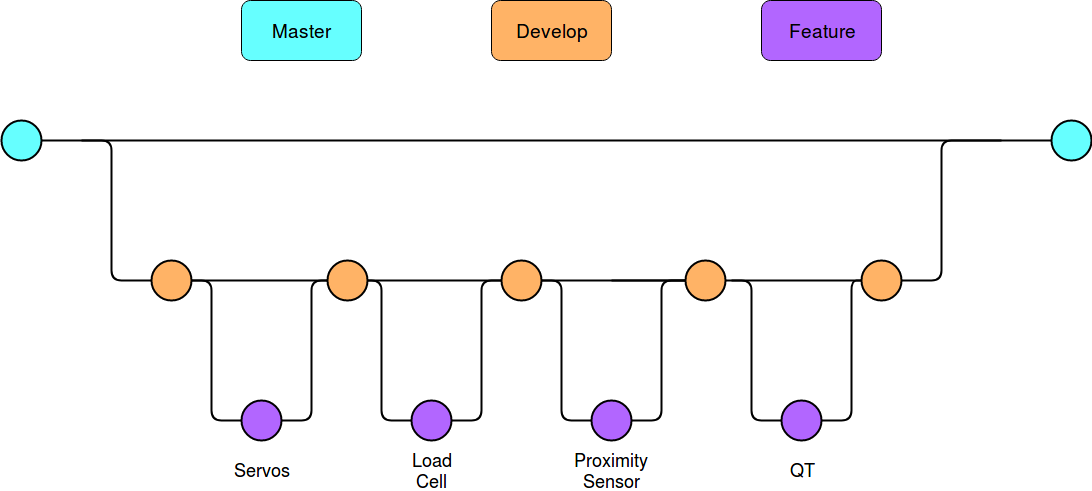

The diagram above was exported from draw.io. Its source (the exported page's mxGraphModel, read from the mxfile embedded in the PNG):
<mxGraphModel dx="1870" dy="645" grid="1" gridSize="10" guides="1" tooltips="1" connect="1" arrows="1" fold="1" page="1" pageScale="1" pageWidth="850" pageHeight="1100" math="0" shadow="0">
  <root>
    <mxCell id="0" />
    <mxCell id="1" parent="0" />
    <mxCell id="ufnGfs-dLZiSZATiruaT-2" value="&lt;font style=&quot;font-size: 19px&quot;&gt;Master&lt;/font&gt;" style="rounded=1;whiteSpace=wrap;html=1;strokeWidth=1;fillColor=#66FFFF;" vertex="1" parent="1">
      <mxGeometry x="40" y="130" width="120" height="60" as="geometry" />
    </mxCell>
    <mxCell id="ufnGfs-dLZiSZATiruaT-3" value="" style="ellipse;whiteSpace=wrap;html=1;aspect=fixed;strokeWidth=2;fillColor=#66FFFF;" vertex="1" parent="1">
      <mxGeometry x="-200" y="250" width="40" height="40" as="geometry" />
    </mxCell>
    <mxCell id="ufnGfs-dLZiSZATiruaT-4" value="" style="endArrow=none;html=1;exitX=1;exitY=0.5;exitDx=0;exitDy=0;strokeWidth=2;entryX=0;entryY=0.5;entryDx=0;entryDy=0;" edge="1" parent="1" source="ufnGfs-dLZiSZATiruaT-3" target="ufnGfs-dLZiSZATiruaT-6">
      <mxGeometry width="50" height="50" relative="1" as="geometry">
        <mxPoint x="320" y="290" as="sourcePoint" />
        <mxPoint x="390" y="270" as="targetPoint" />
      </mxGeometry>
    </mxCell>
    <mxCell id="ufnGfs-dLZiSZATiruaT-6" value="" style="ellipse;whiteSpace=wrap;html=1;aspect=fixed;strokeWidth=2;fillColor=#66FFFF;" vertex="1" parent="1">
      <mxGeometry x="850" y="250" width="40" height="40" as="geometry" />
    </mxCell>
    <mxCell id="ufnGfs-dLZiSZATiruaT-7" value="" style="endArrow=none;html=1;strokeWidth=2;rounded=1;endFill=0;" edge="1" parent="1">
      <mxGeometry width="50" height="50" relative="1" as="geometry">
        <mxPoint x="-120" y="270" as="sourcePoint" />
        <mxPoint x="-50" y="410" as="targetPoint" />
        <Array as="points">
          <mxPoint x="-90" y="270" />
          <mxPoint x="-90" y="410" />
        </Array>
      </mxGeometry>
    </mxCell>
    <mxCell id="ufnGfs-dLZiSZATiruaT-10" value="" style="ellipse;whiteSpace=wrap;html=1;aspect=fixed;strokeWidth=2;fillColor=#FFB366;" vertex="1" parent="1">
      <mxGeometry x="-50" y="390" width="40" height="40" as="geometry" />
    </mxCell>
    <mxCell id="ufnGfs-dLZiSZATiruaT-49" value="" style="edgeStyle=orthogonalEdgeStyle;rounded=1;orthogonalLoop=1;jettySize=auto;html=1;endArrow=none;endFill=0;strokeWidth=2;" edge="1" parent="1" source="ufnGfs-dLZiSZATiruaT-12">
      <mxGeometry relative="1" as="geometry">
        <mxPoint x="410" y="410" as="targetPoint" />
      </mxGeometry>
    </mxCell>
    <mxCell id="ufnGfs-dLZiSZATiruaT-12" value="" style="ellipse;whiteSpace=wrap;html=1;aspect=fixed;strokeWidth=2;fillColor=#FFB366;" vertex="1" parent="1">
      <mxGeometry x="484" y="390" width="40" height="40" as="geometry" />
    </mxCell>
    <mxCell id="ufnGfs-dLZiSZATiruaT-13" value="" style="ellipse;whiteSpace=wrap;html=1;aspect=fixed;strokeWidth=2;fillColor=#FFB366;" vertex="1" parent="1">
      <mxGeometry x="660" y="390" width="40" height="40" as="geometry" />
    </mxCell>
    <mxCell id="ufnGfs-dLZiSZATiruaT-14" value="" style="endArrow=none;html=1;strokeWidth=2;entryX=0;entryY=0.5;entryDx=0;entryDy=0;exitX=1;exitY=0.5;exitDx=0;exitDy=0;" edge="1" parent="1" source="ufnGfs-dLZiSZATiruaT-10" target="ufnGfs-dLZiSZATiruaT-12">
      <mxGeometry width="50" height="50" relative="1" as="geometry">
        <mxPoint x="320" y="440" as="sourcePoint" />
        <mxPoint x="370" y="390" as="targetPoint" />
      </mxGeometry>
    </mxCell>
    <mxCell id="ufnGfs-dLZiSZATiruaT-15" value="" style="endArrow=none;html=1;strokeWidth=2;entryX=0;entryY=0.5;entryDx=0;entryDy=0;exitX=1;exitY=0.5;exitDx=0;exitDy=0;" edge="1" parent="1" source="ufnGfs-dLZiSZATiruaT-12" target="ufnGfs-dLZiSZATiruaT-13">
      <mxGeometry width="50" height="50" relative="1" as="geometry">
        <mxPoint x="430" y="420" as="sourcePoint" />
        <mxPoint x="660" y="420" as="targetPoint" />
      </mxGeometry>
    </mxCell>
    <mxCell id="ufnGfs-dLZiSZATiruaT-17" value="" style="endArrow=none;html=1;strokeWidth=2;rounded=1;endFill=0;entryX=1;entryY=0.5;entryDx=0;entryDy=0;" edge="1" parent="1" target="ufnGfs-dLZiSZATiruaT-13">
      <mxGeometry width="50" height="50" relative="1" as="geometry">
        <mxPoint x="800" y="270" as="sourcePoint" />
        <mxPoint x="780" y="410" as="targetPoint" />
        <Array as="points">
          <mxPoint x="740" y="270" />
          <mxPoint x="740" y="410" />
        </Array>
      </mxGeometry>
    </mxCell>
    <mxCell id="ufnGfs-dLZiSZATiruaT-27" value="&lt;font style=&quot;font-size: 19px&quot;&gt;Develop&lt;/font&gt;" style="rounded=1;whiteSpace=wrap;html=1;strokeWidth=1;fillColor=#FFB366;" vertex="1" parent="1">
      <mxGeometry x="290" y="130" width="120" height="60" as="geometry" />
    </mxCell>
    <mxCell id="ufnGfs-dLZiSZATiruaT-28" value="&lt;font style=&quot;font-size: 19px&quot;&gt;Feature&lt;/font&gt;" style="rounded=1;whiteSpace=wrap;html=1;strokeWidth=1;fillColor=#B266FF;" vertex="1" parent="1">
      <mxGeometry x="560" y="130" width="120" height="60" as="geometry" />
    </mxCell>
    <mxCell id="ufnGfs-dLZiSZATiruaT-29" value="&lt;font style=&quot;font-size: 18px&quot;&gt;Proximity&lt;br&gt;Sensor&lt;br&gt;&lt;/font&gt;" style="text;html=1;strokeColor=none;fillColor=none;align=center;verticalAlign=middle;whiteSpace=wrap;rounded=0;" vertex="1" parent="1">
      <mxGeometry x="390" y="590" width="40" height="20" as="geometry" />
    </mxCell>
    <mxCell id="ufnGfs-dLZiSZATiruaT-30" value="&lt;font style=&quot;font-size: 18px&quot;&gt;QT&lt;/font&gt;" style="text;html=1;strokeColor=none;fillColor=none;align=center;verticalAlign=middle;whiteSpace=wrap;rounded=0;" vertex="1" parent="1">
      <mxGeometry x="580" y="590" width="40" height="20" as="geometry" />
    </mxCell>
    <mxCell id="ufnGfs-dLZiSZATiruaT-31" value="" style="endArrow=none;html=1;strokeWidth=2;rounded=1;endFill=0;exitX=1;exitY=0.5;exitDx=0;exitDy=0;" edge="1" parent="1" source="ufnGfs-dLZiSZATiruaT-10">
      <mxGeometry width="50" height="50" relative="1" as="geometry">
        <mxPoint x="-20" y="410" as="sourcePoint" />
        <mxPoint x="40" y="550" as="targetPoint" />
        <Array as="points">
          <mxPoint x="10" y="410" />
          <mxPoint x="10" y="550" />
        </Array>
      </mxGeometry>
    </mxCell>
    <mxCell id="ufnGfs-dLZiSZATiruaT-32" value="" style="ellipse;whiteSpace=wrap;html=1;aspect=fixed;strokeWidth=2;fillColor=#B266FF;" vertex="1" parent="1">
      <mxGeometry x="40" y="530" width="40" height="40" as="geometry" />
    </mxCell>
    <mxCell id="ufnGfs-dLZiSZATiruaT-33" value="" style="endArrow=none;html=1;strokeWidth=2;rounded=1;endFill=0;entryX=1;entryY=0.5;entryDx=0;entryDy=0;" edge="1" parent="1" target="ufnGfs-dLZiSZATiruaT-32">
      <mxGeometry width="50" height="50" relative="1" as="geometry">
        <mxPoint x="150" y="410" as="sourcePoint" />
        <mxPoint x="255" y="550" as="targetPoint" />
        <Array as="points">
          <mxPoint x="110" y="410" />
          <mxPoint x="110" y="550" />
        </Array>
      </mxGeometry>
    </mxCell>
    <mxCell id="ufnGfs-dLZiSZATiruaT-34" value="&lt;font style=&quot;font-size: 18px&quot;&gt;Load Cell&lt;/font&gt;" style="text;html=1;strokeColor=none;fillColor=none;align=center;verticalAlign=middle;whiteSpace=wrap;rounded=0;" vertex="1" parent="1">
      <mxGeometry x="210" y="590" width="40" height="20" as="geometry" />
    </mxCell>
    <mxCell id="ufnGfs-dLZiSZATiruaT-37" value="" style="endArrow=none;html=1;strokeWidth=2;rounded=1;endFill=0;" edge="1" parent="1">
      <mxGeometry width="50" height="50" relative="1" as="geometry">
        <mxPoint x="150" y="410" as="sourcePoint" />
        <mxPoint x="210" y="550" as="targetPoint" />
        <Array as="points">
          <mxPoint x="180" y="410" />
          <mxPoint x="180" y="550" />
        </Array>
      </mxGeometry>
    </mxCell>
    <mxCell id="ufnGfs-dLZiSZATiruaT-38" value="" style="ellipse;whiteSpace=wrap;html=1;aspect=fixed;strokeWidth=2;fillColor=#B266FF;" vertex="1" parent="1">
      <mxGeometry x="210" y="530" width="40" height="40" as="geometry" />
    </mxCell>
    <mxCell id="ufnGfs-dLZiSZATiruaT-39" value="" style="endArrow=none;html=1;strokeWidth=2;rounded=1;endFill=0;entryX=1;entryY=0.5;entryDx=0;entryDy=0;" edge="1" parent="1" target="ufnGfs-dLZiSZATiruaT-38">
      <mxGeometry width="50" height="50" relative="1" as="geometry">
        <mxPoint x="320" y="410" as="sourcePoint" />
        <mxPoint x="425" y="550" as="targetPoint" />
        <Array as="points">
          <mxPoint x="280" y="410" />
          <mxPoint x="280" y="550" />
        </Array>
      </mxGeometry>
    </mxCell>
    <mxCell id="ufnGfs-dLZiSZATiruaT-41" value="" style="ellipse;whiteSpace=wrap;html=1;aspect=fixed;strokeWidth=2;fillColor=#FFB366;" vertex="1" parent="1">
      <mxGeometry x="300" y="390" width="40" height="40" as="geometry" />
    </mxCell>
    <mxCell id="ufnGfs-dLZiSZATiruaT-42" value="" style="endArrow=none;html=1;strokeWidth=2;rounded=1;endFill=0;" edge="1" parent="1">
      <mxGeometry width="50" height="50" relative="1" as="geometry">
        <mxPoint x="340" y="410" as="sourcePoint" />
        <mxPoint x="390" y="550" as="targetPoint" />
        <Array as="points">
          <mxPoint x="360" y="410" />
          <mxPoint x="360" y="550" />
        </Array>
      </mxGeometry>
    </mxCell>
    <mxCell id="ufnGfs-dLZiSZATiruaT-43" value="" style="ellipse;whiteSpace=wrap;html=1;aspect=fixed;strokeWidth=2;fillColor=#B266FF;" vertex="1" parent="1">
      <mxGeometry x="390" y="530" width="40" height="40" as="geometry" />
    </mxCell>
    <mxCell id="ufnGfs-dLZiSZATiruaT-44" value="" style="endArrow=none;html=1;strokeWidth=2;rounded=1;endFill=0;entryX=1;entryY=0.5;entryDx=0;entryDy=0;exitX=0;exitY=0.5;exitDx=0;exitDy=0;" edge="1" parent="1" target="ufnGfs-dLZiSZATiruaT-43" source="ufnGfs-dLZiSZATiruaT-12">
      <mxGeometry width="50" height="50" relative="1" as="geometry">
        <mxPoint x="500" y="410" as="sourcePoint" />
        <mxPoint x="605" y="550" as="targetPoint" />
        <Array as="points">
          <mxPoint x="460" y="410" />
          <mxPoint x="460" y="550" />
        </Array>
      </mxGeometry>
    </mxCell>
    <mxCell id="ufnGfs-dLZiSZATiruaT-45" value="" style="endArrow=none;html=1;strokeWidth=2;rounded=1;endFill=0;" edge="1" parent="1">
      <mxGeometry width="50" height="50" relative="1" as="geometry">
        <mxPoint x="530" y="410" as="sourcePoint" />
        <mxPoint x="580" y="550" as="targetPoint" />
        <Array as="points">
          <mxPoint x="550" y="410" />
          <mxPoint x="550" y="550" />
        </Array>
      </mxGeometry>
    </mxCell>
    <mxCell id="ufnGfs-dLZiSZATiruaT-46" value="" style="ellipse;whiteSpace=wrap;html=1;aspect=fixed;strokeWidth=2;fillColor=#B266FF;" vertex="1" parent="1">
      <mxGeometry x="580" y="530" width="40" height="40" as="geometry" />
    </mxCell>
    <mxCell id="ufnGfs-dLZiSZATiruaT-47" value="" style="endArrow=none;html=1;strokeWidth=2;rounded=1;endFill=0;entryX=1;entryY=0.5;entryDx=0;entryDy=0;exitX=0;exitY=0.5;exitDx=0;exitDy=0;" edge="1" parent="1" target="ufnGfs-dLZiSZATiruaT-46" source="ufnGfs-dLZiSZATiruaT-13">
      <mxGeometry width="50" height="50" relative="1" as="geometry">
        <mxPoint x="690" y="410" as="sourcePoint" />
        <mxPoint x="795" y="550" as="targetPoint" />
        <Array as="points">
          <mxPoint x="650" y="410" />
          <mxPoint x="650" y="550" />
        </Array>
      </mxGeometry>
    </mxCell>
    <mxCell id="ufnGfs-dLZiSZATiruaT-50" value="" style="ellipse;whiteSpace=wrap;html=1;aspect=fixed;strokeWidth=2;fillColor=#FFB366;" vertex="1" parent="1">
      <mxGeometry x="126" y="390" width="40" height="40" as="geometry" />
    </mxCell>
    <mxCell id="ufnGfs-dLZiSZATiruaT-51" value="&lt;font style=&quot;font-size: 18px&quot;&gt;Servos&lt;/font&gt;" style="text;html=1;strokeColor=none;fillColor=none;align=center;verticalAlign=middle;whiteSpace=wrap;rounded=0;" vertex="1" parent="1">
      <mxGeometry x="40" y="590" width="40" height="20" as="geometry" />
    </mxCell>
  </root>
</mxGraphModel>